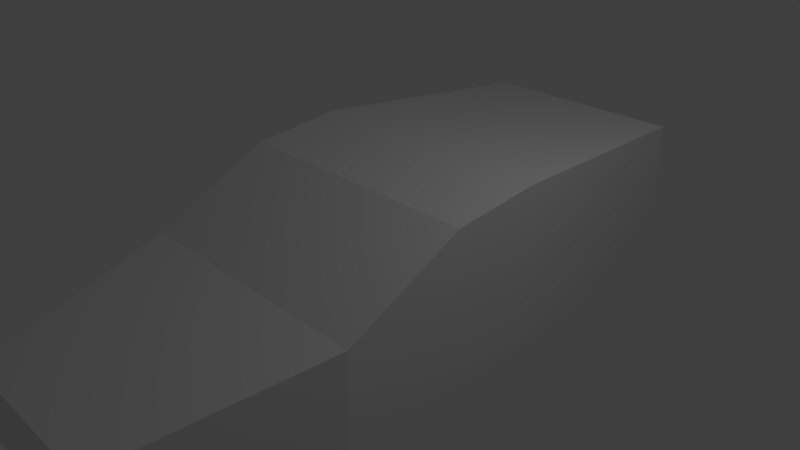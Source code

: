 # Source: civicHatchBackLowPoly.blend  (saved by Blender 2.79.0; exported with 4.5.12 LTS)
import bpy
from mathutils import Matrix  # noqa: F401  (used for matrix-valued properties, if any)

bpy.ops.wm.read_factory_settings(use_empty=True)
scene = bpy.context.scene
scene.name = 'Scene'

# ---- collections
col_collection_1 = bpy.data.collections.new('Collection 1'); scene.collection.children.link(col_collection_1)

# ---- materials (node trees are filled in below, after node groups)
mat_material = bpy.data.materials.new('Material')
mat_material.alpha_threshold = 0.0
mat_material.use_transparent_shadow = False
mat_material.roughness = 0.5
mat_material.line_color = (0.0, 0.0, 0.0, 1.0)

# ---- material node trees

# ---- world
world_world = bpy.data.worlds.new('World'); scene.world = world_world
world_world.color = (0.05088, 0.05088, 0.05088)
world_world.use_sun_shadow = False
world_world.sun_shadow_jitter_overblur = 0.0
world_world.cycles.sampling_method = 'MANUAL'

# ---- cameras
cam_camera = bpy.data.cameras.new('Camera')
cam_camera.clip_end = 100.0
cam_camera.lens = 35.0
cam_camera.sensor_width = 32.0
cam_camera.sensor_height = 18.0
cam_camera.ortho_scale = 7.314
cam_camera.dof.focus_distance = 0.0
cam_camera.dof.aperture_fstop = 128.0

# ---- lights
light_lamp = bpy.data.lights.new('Lamp', 'POINT')
light_lamp.transmission_factor = 0.0
light_lamp.cutoff_distance = 30.0
light_lamp.energy = 100.0
light_lamp.shadow_buffer_clip_start = 1.001
light_lamp.shadow_soft_size = 0.1
light_lamp.shadow_maximum_resolution = 0.006
light_lamp.use_absolute_resolution = True

# ---- meshes
me_cube = bpy.data.meshes.new('Cube')
me_cube.from_pydata([(1.0, 1.0, -1.0), (1.0, -1.0, -1.0), (-1.859, -0.9958, -0.9985), (-1.859, 1.004, -0.9985), (1.0, 1.0, 1.251), (1.0, -1.0, 1.251), (-1.839, -0.996, 0.3101), (-1.839, 1.004, 0.3101), (-4.475, -0.6332, -1.0), (-4.475, 0.632, -1.0), (-4.477, -0.6332, -0.1106), (-4.477, 0.632, -0.1106), (4.432, 0.8161, -1.0), (4.438, -0.8161, -1.0), (4.432, 0.8161, 1.0), (4.438, -0.8161, 1.0), (-0.23, 1.0, -1.0), (-0.23, -1.0, -1.0), (-0.2298, 1.0, 1.116), (-0.2298, -1.0, 1.116), (1.0, 1.0, -0.276), (1.0, -1.0, -0.276), (-1.853, -0.9959, -0.5777), (-1.853, 1.004, -0.5777), (-4.475, -0.6332, -0.5202), (-4.475, 0.632, -0.5202), (4.432, 0.8161, -0.3568), (4.438, -0.8161, -0.3569), (-0.2299, 1.0, -0.3194), (-0.2299, -1.0, -0.3194)], [], [(16, 17, 2, 3), (18, 7, 6, 19), (4, 5, 15, 14), (29, 19, 6, 22), (22, 6, 10, 24), (28, 16, 3, 23), (24, 10, 11, 25), (6, 7, 11, 10), (23, 3, 9, 25), (3, 2, 8, 9), (26, 14, 15, 27), (21, 1, 13, 27), (20, 4, 14, 26), (1, 0, 12, 13), (20, 0, 16, 28), (21, 5, 19, 29), (4, 18, 19, 5), (0, 1, 17, 16), (1, 21, 29, 17), (4, 20, 28, 18), (0, 20, 26, 12), (5, 21, 27, 15), (12, 26, 27, 13), (7, 23, 25, 11), (8, 24, 25, 9), (18, 28, 23, 7), (2, 22, 24, 8), (17, 29, 22, 2)])
me_cube.materials.append(mat_material)
me_cube.use_remesh_preserve_volume = False
me_cube.use_remesh_preserve_attributes = False
me_cube.use_mirror_vertex_groups = False
me_cube.update()

# ---- objects
ob_cube = bpy.data.objects.new('Cube', me_cube)
ob_lamp = bpy.data.objects.new('Lamp', light_lamp)
ob_camera = bpy.data.objects.new('Camera', cam_camera)

# ---- transforms, parenting, visibility, modifiers, constraints
ob_cube.location = (0.0, -0.06062, 0.0)
ob_cube.rotation_euler = (0.0, -0.001745, 1.58)
ob_cube.scale = (1.0, 1.806, 1.0)
ob_cube.lock_rotations_4d = False
ob_cube.empty_display_type = 'ARROWS'
ob_cube.lineart.crease_threshold = 0.0
ob_lamp.location = (4.076, 1.005, 5.904)
ob_lamp.rotation_euler = (0.6503, 0.05522, 1.866)
ob_lamp.lock_rotations_4d = False
ob_lamp.empty_display_type = 'ARROWS'
ob_lamp.color = (0.0, 0.0, 0.0, 0.0)
ob_lamp.lineart.crease_threshold = 0.0
ob_camera.location = (7.481, -6.508, 5.344)
ob_camera.rotation_euler = (1.109, 0.0, 0.8149)
ob_camera.lock_rotations_4d = False
ob_camera.empty_display_type = 'ARROWS'
ob_camera.color = (0.0, 0.0, 0.0, 0.0)
ob_camera.display_type = 'WIRE'
ob_camera.lineart.crease_threshold = 0.0

# ---- collection membership
col_collection_1.objects.link(ob_cube)
col_collection_1.objects.link(ob_lamp)
col_collection_1.objects.link(ob_camera)

# ---- scene / render settings (as saved in the file)
scene.camera = ob_camera
scene.frame_start = 1; scene.frame_end = 250; scene.frame_set(1)
scene.render.engine = 'BLENDER_EEVEE_NEXT'
scene.render.resolution_percentage = 50
scene.render.dither_intensity = 0.0
scene.cycles.use_denoising = False
scene.cycles.samples = 128
scene.cycles.sampling_pattern = 'TABULATED_SOBOL'
scene.cycles.use_adaptive_sampling = False
scene.cycles.use_light_tree = False
scene.cycles.blur_glossy = 0.0
scene.cycles.sample_clamp_indirect = 0.0
scene.view_settings.view_transform = 'Standard'
bpy.context.view_layer.update()
